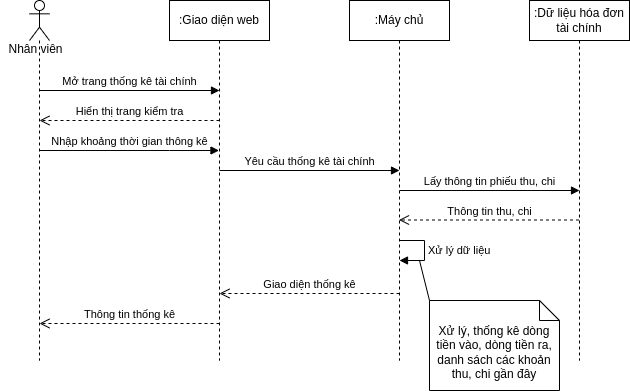

The diagram above was exported from draw.io. Its source (the exported page's mxGraphModel, read from the mxfile embedded in the PNG):
<mxGraphModel dx="868" dy="561" grid="1" gridSize="10" guides="1" tooltips="1" connect="1" arrows="1" fold="1" page="1" pageScale="1" pageWidth="850" pageHeight="1100" math="0" shadow="0">
  <root>
    <mxCell id="0" />
    <mxCell id="1" parent="0" />
    <mxCell id="4Xvh3bdAWT4ftcuykldy-1" value="" style="shape=umlLifeline;participant=umlActor;perimeter=lifelinePerimeter;whiteSpace=wrap;html=1;container=1;collapsible=0;recursiveResize=0;verticalAlign=top;spacingTop=36;outlineConnect=0;" parent="1" vertex="1">
      <mxGeometry x="40" y="40" width="20" height="360" as="geometry" />
    </mxCell>
    <mxCell id="4Xvh3bdAWT4ftcuykldy-2" value="Nhân viên" style="text;html=1;align=center;verticalAlign=middle;resizable=0;points=[];autosize=1;strokeColor=none;fillColor=none;" parent="1" vertex="1">
      <mxGeometry x="11" y="79" width="70" height="20" as="geometry" />
    </mxCell>
    <mxCell id="4Xvh3bdAWT4ftcuykldy-3" value=":Giao diện web" style="shape=umlLifeline;perimeter=lifelinePerimeter;whiteSpace=wrap;html=1;container=1;collapsible=0;recursiveResize=0;outlineConnect=0;" parent="1" vertex="1">
      <mxGeometry x="180" y="40" width="100" height="360" as="geometry" />
    </mxCell>
    <mxCell id="4Xvh3bdAWT4ftcuykldy-4" value=":Máy chủ" style="shape=umlLifeline;perimeter=lifelinePerimeter;whiteSpace=wrap;html=1;container=1;collapsible=0;recursiveResize=0;outlineConnect=0;" parent="1" vertex="1">
      <mxGeometry x="360" y="40" width="100" height="360" as="geometry" />
    </mxCell>
    <mxCell id="4Xvh3bdAWT4ftcuykldy-5" value="Xử lý dữ liệu" style="edgeStyle=orthogonalEdgeStyle;html=1;align=left;spacingLeft=2;endArrow=block;rounded=0;entryX=1;entryY=0;" parent="4Xvh3bdAWT4ftcuykldy-4" edge="1">
      <mxGeometry relative="1" as="geometry">
        <mxPoint x="50" y="240" as="sourcePoint" />
        <Array as="points">
          <mxPoint x="75" y="240" />
        </Array>
        <mxPoint x="50" y="260" as="targetPoint" />
      </mxGeometry>
    </mxCell>
    <mxCell id="4Xvh3bdAWT4ftcuykldy-6" value="Giao diện thống kê" style="html=1;verticalAlign=bottom;endArrow=open;dashed=1;endSize=8;rounded=0;" parent="4Xvh3bdAWT4ftcuykldy-4" edge="1">
      <mxGeometry relative="1" as="geometry">
        <mxPoint x="50" y="293" as="sourcePoint" />
        <mxPoint x="-130" y="293" as="targetPoint" />
        <Array as="points">
          <mxPoint x="-69.5" y="293" />
        </Array>
      </mxGeometry>
    </mxCell>
    <mxCell id="4Xvh3bdAWT4ftcuykldy-7" value=":Dữ liệu hóa đơn tài chính" style="shape=umlLifeline;perimeter=lifelinePerimeter;whiteSpace=wrap;html=1;container=1;collapsible=0;recursiveResize=0;outlineConnect=0;" parent="1" vertex="1">
      <mxGeometry x="540" y="40" width="100" height="360" as="geometry" />
    </mxCell>
    <mxCell id="4Xvh3bdAWT4ftcuykldy-8" value="Thông tin thu, chi" style="html=1;verticalAlign=bottom;endArrow=open;dashed=1;endSize=8;rounded=0;" parent="4Xvh3bdAWT4ftcuykldy-7" edge="1">
      <mxGeometry relative="1" as="geometry">
        <mxPoint x="49.5" y="219.5" as="sourcePoint" />
        <mxPoint x="-130.5" y="219.5" as="targetPoint" />
        <Array as="points">
          <mxPoint x="-70" y="219.5" />
        </Array>
      </mxGeometry>
    </mxCell>
    <mxCell id="4Xvh3bdAWT4ftcuykldy-9" value="Nhập khoảng thời gian thông kê" style="html=1;verticalAlign=bottom;endArrow=block;rounded=0;" parent="1" source="4Xvh3bdAWT4ftcuykldy-1" target="4Xvh3bdAWT4ftcuykldy-3" edge="1">
      <mxGeometry width="80" relative="1" as="geometry">
        <mxPoint x="160" y="190" as="sourcePoint" />
        <mxPoint x="240" y="190" as="targetPoint" />
        <Array as="points">
          <mxPoint x="180" y="190" />
        </Array>
      </mxGeometry>
    </mxCell>
    <mxCell id="4Xvh3bdAWT4ftcuykldy-10" value="Yêu cầu thống kê tài chính" style="html=1;verticalAlign=bottom;endArrow=block;rounded=0;" parent="1" edge="1">
      <mxGeometry width="80" relative="1" as="geometry">
        <mxPoint x="230" y="210" as="sourcePoint" />
        <mxPoint x="410" y="210" as="targetPoint" />
        <Array as="points">
          <mxPoint x="360.5" y="210" />
        </Array>
      </mxGeometry>
    </mxCell>
    <mxCell id="4Xvh3bdAWT4ftcuykldy-11" value="Lấy thông tin phiếu thu, chi" style="html=1;verticalAlign=bottom;endArrow=block;rounded=0;" parent="1" edge="1">
      <mxGeometry width="80" relative="1" as="geometry">
        <mxPoint x="410" y="230" as="sourcePoint" />
        <mxPoint x="590" y="230" as="targetPoint" />
        <Array as="points">
          <mxPoint x="540.5" y="230" />
        </Array>
      </mxGeometry>
    </mxCell>
    <mxCell id="4Xvh3bdAWT4ftcuykldy-12" value="Thông tin thống kê" style="html=1;verticalAlign=bottom;endArrow=open;dashed=1;endSize=8;rounded=0;" parent="1" edge="1">
      <mxGeometry relative="1" as="geometry">
        <mxPoint x="230" y="363" as="sourcePoint" />
        <mxPoint x="50" y="363" as="targetPoint" />
        <Array as="points">
          <mxPoint x="110.5" y="363" />
        </Array>
      </mxGeometry>
    </mxCell>
    <mxCell id="4Xvh3bdAWT4ftcuykldy-13" value="Mở trang thống kê tài chính" style="html=1;verticalAlign=bottom;endArrow=block;rounded=0;" parent="1" edge="1">
      <mxGeometry width="80" relative="1" as="geometry">
        <mxPoint x="50" y="130" as="sourcePoint" />
        <mxPoint x="230" y="130" as="targetPoint" />
        <Array as="points">
          <mxPoint x="180.5" y="130" />
        </Array>
      </mxGeometry>
    </mxCell>
    <mxCell id="4Xvh3bdAWT4ftcuykldy-14" value="Hiển thị trang kiểm tra" style="html=1;verticalAlign=bottom;endArrow=open;dashed=1;endSize=8;rounded=0;" parent="1" edge="1">
      <mxGeometry relative="1" as="geometry">
        <mxPoint x="230" y="160" as="sourcePoint" />
        <mxPoint x="50" y="160" as="targetPoint" />
        <Array as="points">
          <mxPoint x="110.5" y="160" />
        </Array>
      </mxGeometry>
    </mxCell>
    <mxCell id="4Xvh3bdAWT4ftcuykldy-15" value="&lt;br&gt;Xử lý, thống kê dòng tiền vào, dòng tiền ra, danh sách các khoản thu, chi gần đây" style="shape=note;size=20;whiteSpace=wrap;html=1;" parent="1" vertex="1">
      <mxGeometry x="440" y="340" width="130" height="90" as="geometry" />
    </mxCell>
    <mxCell id="4Xvh3bdAWT4ftcuykldy-16" value="" style="endArrow=none;html=1;rounded=0;exitX=0;exitY=0;exitDx=0;exitDy=0;exitPerimeter=0;" parent="1" source="4Xvh3bdAWT4ftcuykldy-15" edge="1">
      <mxGeometry width="50" height="50" relative="1" as="geometry">
        <mxPoint x="300" y="300" as="sourcePoint" />
        <mxPoint x="430" y="300" as="targetPoint" />
      </mxGeometry>
    </mxCell>
  </root>
</mxGraphModel>